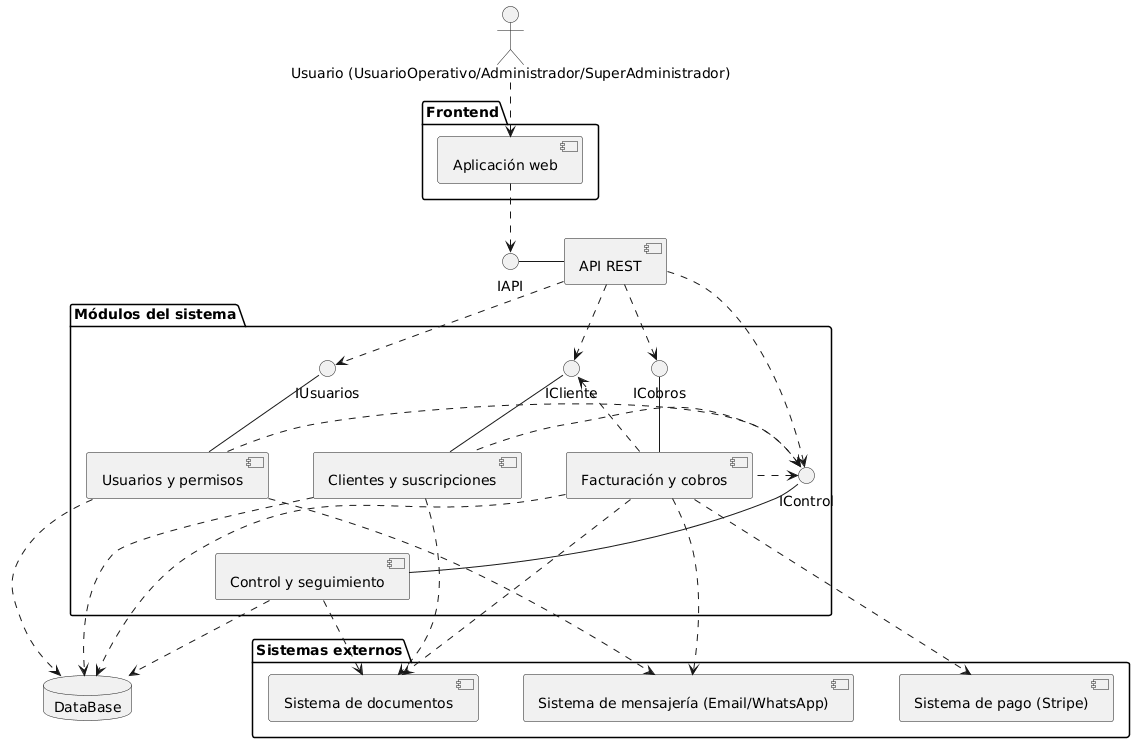

The diagram above was rendered by PlantUML. Its source (embedded in the PNG):
@startuml
skinparam nodesep 45
skinparam ranksep 55

actor "Usuario (UsuarioOperativo/Administrador/SuperAdministrador)" as usuario

package "Frontend" as frontend {
  component "Aplicación web" as web
}

usuario ..> web

interface "IAPI" as interfazWeb
web ..> interfazWeb

component "API REST" as api
interfazWeb - api

package "Módulos del sistema" as modulos {
  interface "IUsuarios" as iUsuarios
  interface "IControl" as iControl
  interface "ICliente" as iCliente
  interface "ICobros" as iCobros

  component "Usuarios y permisos" as usuarios
  component "Control y seguimiento" as control
  component "Clientes y suscripciones" as clientes
  component "Facturación y cobros" as cobros

  usuarios -up- iUsuarios
  control -up- iControl
  clientes -up- iCliente
  cobros -up- iCobros

  cobros .left.> iCliente
  usuarios .right.> iControl
  clientes .left.> iControl
  cobros .left.> iControl
}

api ..> iUsuarios
api ..> iControl
api ..> iCliente
api ..> iCobros

package "Sistemas externos" as externos {
  component "Sistema de mensajería (Email/WhatsApp)" as mensajeria
  component "Sistema de pago (Stripe)" as stripe
  component "Sistema de documentos" as documentos
}

database "DataBase" as db

usuarios ..> db
control ..> db
clientes ..> db
cobros ..> db

usuarios ..> mensajeria
cobros ..> mensajeria
cobros ..> stripe
cobros ..> documentos
control ..> documentos
clientes ..> documentos
@enduml